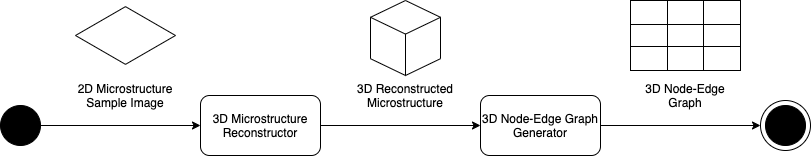

The diagram above was exported from draw.io. Its source (the exported page's mxGraphModel, read from the mxfile embedded in the PNG):
<mxGraphModel dx="1188" dy="640" grid="1" gridSize="10" guides="1" tooltips="1" connect="1" arrows="1" fold="1" page="1" pageScale="1" pageWidth="850" pageHeight="1100" math="0" shadow="0">
  <root>
    <mxCell id="0" />
    <mxCell id="1" parent="0" />
    <mxCell id="2" style="edgeStyle=orthogonalEdgeStyle;rounded=0;orthogonalLoop=1;jettySize=auto;html=1;exitX=1;exitY=0.5;exitDx=0;exitDy=0;entryX=0;entryY=0.5;entryDx=0;entryDy=0;" edge="1" source="3" target="8" parent="1">
      <mxGeometry relative="1" as="geometry" />
    </mxCell>
    <mxCell id="3" value="" style="ellipse;whiteSpace=wrap;html=1;aspect=fixed;fillColor=#000000;" vertex="1" parent="1">
      <mxGeometry y="280" width="40" height="40" as="geometry" />
    </mxCell>
    <mxCell id="4" value="" style="group" vertex="1" connectable="0" parent="1">
      <mxGeometry x="760" y="275" width="50" height="50" as="geometry" />
    </mxCell>
    <mxCell id="5" value="" style="ellipse;whiteSpace=wrap;html=1;aspect=fixed;fillColor=#FFFFFF;" vertex="1" parent="4">
      <mxGeometry width="50" height="50" as="geometry" />
    </mxCell>
    <mxCell id="6" value="" style="ellipse;whiteSpace=wrap;html=1;aspect=fixed;fillColor=#000000;" vertex="1" parent="4">
      <mxGeometry x="5" y="5" width="40" height="40" as="geometry" />
    </mxCell>
    <mxCell id="7" style="edgeStyle=orthogonalEdgeStyle;rounded=0;orthogonalLoop=1;jettySize=auto;html=1;exitX=1;exitY=0.5;exitDx=0;exitDy=0;entryX=0;entryY=0.5;entryDx=0;entryDy=0;" edge="1" source="8" target="10" parent="1">
      <mxGeometry relative="1" as="geometry" />
    </mxCell>
    <mxCell id="8" value="3D Microstructure Reconstructor" style="rounded=1;whiteSpace=wrap;html=1;fillColor=#FFFFFF;" vertex="1" parent="1">
      <mxGeometry x="200" y="270" width="120" height="60" as="geometry" />
    </mxCell>
    <mxCell id="9" style="edgeStyle=orthogonalEdgeStyle;rounded=0;orthogonalLoop=1;jettySize=auto;html=1;exitX=1;exitY=0.5;exitDx=0;exitDy=0;entryX=0;entryY=0.5;entryDx=0;entryDy=0;" edge="1" source="10" target="5" parent="1">
      <mxGeometry relative="1" as="geometry" />
    </mxCell>
    <mxCell id="10" value="3D Node-Edge Graph Generator" style="rounded=1;whiteSpace=wrap;html=1;fillColor=#FFFFFF;" vertex="1" parent="1">
      <mxGeometry x="480" y="270" width="120" height="60" as="geometry" />
    </mxCell>
    <mxCell id="11" value="" style="html=1;whiteSpace=wrap;aspect=fixed;shape=isoRectangle;fillColor=#FFFFFF;" vertex="1" parent="1">
      <mxGeometry x="75" y="180" width="100" height="60" as="geometry" />
    </mxCell>
    <mxCell id="12" value="" style="html=1;whiteSpace=wrap;shape=isoCube2;backgroundOutline=1;isoAngle=15;fillColor=#FFFFFF;" vertex="1" parent="1">
      <mxGeometry x="370" y="175" width="70" height="75" as="geometry" />
    </mxCell>
    <mxCell id="13" value="" style="shape=table;html=1;whiteSpace=wrap;startSize=0;container=1;collapsible=0;childLayout=tableLayout;fillColor=#FFFFFF;" vertex="1" parent="1">
      <mxGeometry x="630" y="175" width="110" height="70" as="geometry" />
    </mxCell>
    <mxCell id="14" value="" style="shape=partialRectangle;html=1;whiteSpace=wrap;collapsible=0;dropTarget=0;pointerEvents=0;fillColor=none;top=0;left=0;bottom=0;right=0;points=[[0,0.5],[1,0.5]];portConstraint=eastwest;" vertex="1" parent="13">
      <mxGeometry width="110" height="24" as="geometry" />
    </mxCell>
    <mxCell id="15" value="" style="shape=partialRectangle;html=1;whiteSpace=wrap;connectable=0;fillColor=none;top=0;left=0;bottom=0;right=0;overflow=hidden;" vertex="1" parent="14">
      <mxGeometry width="37" height="24" as="geometry" />
    </mxCell>
    <mxCell id="16" value="" style="shape=partialRectangle;html=1;whiteSpace=wrap;connectable=0;fillColor=none;top=0;left=0;bottom=0;right=0;overflow=hidden;" vertex="1" parent="14">
      <mxGeometry x="37" width="36" height="24" as="geometry" />
    </mxCell>
    <mxCell id="17" value="" style="shape=partialRectangle;html=1;whiteSpace=wrap;connectable=0;fillColor=none;top=0;left=0;bottom=0;right=0;overflow=hidden;" vertex="1" parent="14">
      <mxGeometry x="73" width="37" height="24" as="geometry" />
    </mxCell>
    <mxCell id="18" value="" style="shape=partialRectangle;html=1;whiteSpace=wrap;collapsible=0;dropTarget=0;pointerEvents=0;fillColor=none;top=0;left=0;bottom=0;right=0;points=[[0,0.5],[1,0.5]];portConstraint=eastwest;" vertex="1" parent="13">
      <mxGeometry y="24" width="110" height="22" as="geometry" />
    </mxCell>
    <mxCell id="19" value="" style="shape=partialRectangle;html=1;whiteSpace=wrap;connectable=0;fillColor=none;top=0;left=0;bottom=0;right=0;overflow=hidden;" vertex="1" parent="18">
      <mxGeometry width="37" height="22" as="geometry" />
    </mxCell>
    <mxCell id="20" value="" style="shape=partialRectangle;html=1;whiteSpace=wrap;connectable=0;fillColor=none;top=0;left=0;bottom=0;right=0;overflow=hidden;" vertex="1" parent="18">
      <mxGeometry x="37" width="36" height="22" as="geometry" />
    </mxCell>
    <mxCell id="21" value="" style="shape=partialRectangle;html=1;whiteSpace=wrap;connectable=0;fillColor=none;top=0;left=0;bottom=0;right=0;overflow=hidden;" vertex="1" parent="18">
      <mxGeometry x="73" width="37" height="22" as="geometry" />
    </mxCell>
    <mxCell id="22" value="" style="shape=partialRectangle;html=1;whiteSpace=wrap;collapsible=0;dropTarget=0;pointerEvents=0;fillColor=none;top=0;left=0;bottom=0;right=0;points=[[0,0.5],[1,0.5]];portConstraint=eastwest;" vertex="1" parent="13">
      <mxGeometry y="46" width="110" height="24" as="geometry" />
    </mxCell>
    <mxCell id="23" value="" style="shape=partialRectangle;html=1;whiteSpace=wrap;connectable=0;fillColor=none;top=0;left=0;bottom=0;right=0;overflow=hidden;" vertex="1" parent="22">
      <mxGeometry width="37" height="24" as="geometry" />
    </mxCell>
    <mxCell id="24" value="" style="shape=partialRectangle;html=1;whiteSpace=wrap;connectable=0;fillColor=none;top=0;left=0;bottom=0;right=0;overflow=hidden;" vertex="1" parent="22">
      <mxGeometry x="37" width="36" height="24" as="geometry" />
    </mxCell>
    <mxCell id="25" value="" style="shape=partialRectangle;html=1;whiteSpace=wrap;connectable=0;fillColor=none;top=0;left=0;bottom=0;right=0;overflow=hidden;" vertex="1" parent="22">
      <mxGeometry x="73" width="37" height="24" as="geometry" />
    </mxCell>
    <UserObject label="2D Microstructure Sample Image" placeholders="1" name="Variable" id="26">
      <mxCell style="text;html=1;strokeColor=none;fillColor=none;align=center;verticalAlign=middle;whiteSpace=wrap;overflow=hidden;" vertex="1" parent="1">
        <mxGeometry x="70" y="250" width="110" height="40" as="geometry" />
      </mxCell>
    </UserObject>
    <UserObject label="3D Reconstructed Microstructure" placeholders="1" name="Variable" id="27">
      <mxCell style="text;html=1;strokeColor=none;fillColor=none;align=center;verticalAlign=middle;whiteSpace=wrap;overflow=hidden;" vertex="1" parent="1">
        <mxGeometry x="350" y="250" width="110" height="40" as="geometry" />
      </mxCell>
    </UserObject>
    <UserObject label="3D Node-Edge Graph" placeholders="1" name="Variable" id="28">
      <mxCell style="text;html=1;strokeColor=none;fillColor=none;align=center;verticalAlign=middle;whiteSpace=wrap;overflow=hidden;" vertex="1" parent="1">
        <mxGeometry x="630" y="250" width="110" height="40" as="geometry" />
      </mxCell>
    </UserObject>
  </root>
</mxGraphModel>